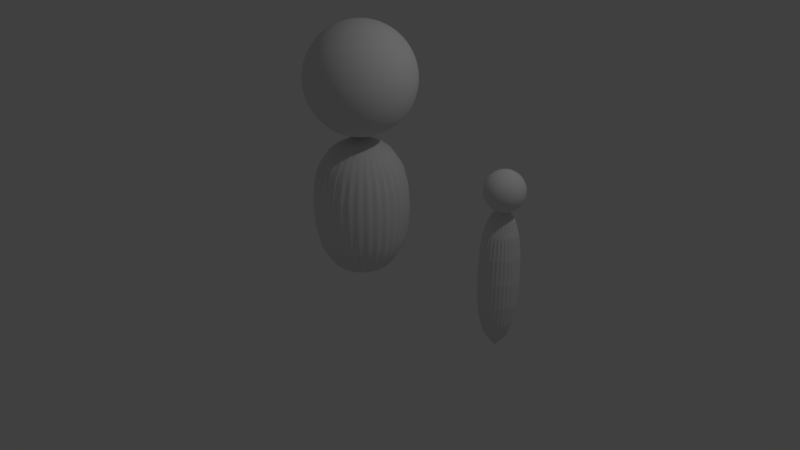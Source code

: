 # Source: body.blend  (saved by Blender 2.78.0; exported with 4.5.12 LTS)
import bpy
from mathutils import Matrix  # noqa: F401  (used for matrix-valued properties, if any)

bpy.ops.wm.read_factory_settings(use_empty=True)
scene = bpy.context.scene
scene.name = 'Scene'

# ---- collections
col_collection_1 = bpy.data.collections.new('Collection 1'); scene.collection.children.link(col_collection_1)

# ---- materials (node trees are filled in below, after node groups)
mat_material = bpy.data.materials.new('Material')
mat_material.alpha_threshold = 0.0
mat_material.use_transparent_shadow = False
mat_material.roughness = 0.5
mat_material.line_color = (0.0, 0.0, 0.0, 1.0)

# ---- material node trees

# ---- world
world_world = bpy.data.worlds.new('World'); scene.world = world_world
world_world.color = (0.05088, 0.05088, 0.05088)
world_world.use_sun_shadow = False
world_world.sun_shadow_jitter_overblur = 0.0
world_world.cycles.sampling_method = 'MANUAL'

# ---- cameras
cam_camera = bpy.data.cameras.new('Camera')
cam_camera.clip_end = 100.0
cam_camera.lens = 35.0
cam_camera.sensor_width = 32.0
cam_camera.sensor_height = 18.0
cam_camera.ortho_scale = 7.314
cam_camera.dof.focus_distance = 0.0
cam_camera.dof.aperture_fstop = 128.0

# ---- lights
light_lamp = bpy.data.lights.new('Lamp', 'POINT')
light_lamp.transmission_factor = 0.0
light_lamp.cutoff_distance = 30.0
light_lamp.energy = 100.0
light_lamp.shadow_buffer_clip_start = 1.001
light_lamp.shadow_soft_size = 0.1
light_lamp.shadow_maximum_resolution = 0.006
light_lamp.use_absolute_resolution = True

# ---- meshes
me_cylinder = bpy.data.meshes.new('Cylinder')
me_cylinder.from_pydata([(3.67e-08, 1.964, -5.239), (3.67e-08, 1.964, -0.07961), (0.1339, 1.951, -5.239), (0.1339, 1.951, -0.07961), (0.2626, 1.912, -5.239), (0.2626, 1.912, -0.07961), (0.3812, 1.848, -5.239), (0.3812, 1.848, -0.07961), (0.4852, 1.763, -5.239), (0.4852, 1.763, -0.07961), (0.5705, 1.659, -5.239), (0.5705, 1.659, -0.07961), (0.6339, 1.54, -5.239), (0.6339, 1.54, -0.07961), (0.673, 1.412, -5.239), (0.673, 1.412, -0.07961), (0.6862, 1.278, -5.239), (0.6862, 1.278, -0.07961), (0.673, 1.144, -5.239), (0.673, 1.144, -0.07961), (0.6339, 1.015, -5.239), (0.6339, 1.015, -0.07961), (0.5705, 0.8965, -5.239), (0.5705, 0.8965, -0.07961), (0.4852, 0.7925, -5.239), (0.4852, 0.7925, -0.07961), (0.3812, 0.7072, -5.239), (0.3812, 0.7072, -0.07961), (0.2626, 0.6438, -5.239), (0.2626, 0.6438, -0.07961), (0.1339, 0.6048, -5.239), (0.1339, 0.6048, -0.07961), (-1.869e-07, 0.5916, -5.239), (-1.869e-07, 0.5916, -0.07961), (-0.1339, 0.6048, -5.239), (-0.1339, 0.6048, -0.07961), (-0.2626, 0.6438, -5.239), (-0.2626, 0.6438, -0.07961), (-0.3812, 0.7072, -5.239), (-0.3812, 0.7072, -0.07961), (-0.4852, 0.7925, -5.239), (-0.4852, 0.7925, -0.07961), (-0.5705, 0.8965, -5.239), (-0.5705, 0.8965, -0.07961), (-0.6339, 1.015, -5.239), (-0.6339, 1.015, -0.07961), (-0.673, 1.144, -5.239), (-0.673, 1.144, -0.07961), (-0.6862, 1.278, -5.239), (-0.6862, 1.278, -0.07961), (-0.673, 1.412, -5.239), (-0.673, 1.412, -0.07961), (-0.6339, 1.54, -5.239), (-0.6339, 1.54, -0.07961), (-0.5705, 1.659, -5.239), (-0.5705, 1.659, -0.07961), (-0.4852, 1.763, -5.239), (-0.4852, 1.763, -0.07961), (-0.3812, 1.848, -5.239), (-0.3812, 1.848, -0.07961), (-0.2626, 1.912, -5.239), (-0.2626, 1.912, -0.07961), (-0.1339, 1.951, -5.239), (-0.1339, 1.951, -0.07961), (-0.02297, 1.397, -4.896), (0.0005602, 1.515, -4.933), (0.02224, 1.624, -4.992), (0.04125, 1.719, -5.072), (0.05685, 1.798, -5.17), (0.06844, 1.856, -5.281), (0.07558, 1.892, -5.401), (0.07799, 1.904, -5.527), (0.07558, 1.892, -5.652), (0.06844, 1.856, -5.773), (0.05685, 1.798, -5.884), (0.04125, 1.719, -5.981), (0.02224, 1.624, -6.061), (0.00056, 1.515, -6.121), (-0.02297, 1.397, -6.157), (0.0005602, 1.389, -4.896), (0.04671, 1.501, -4.933), (0.08925, 1.604, -4.992), (0.1265, 1.694, -5.072), (0.1571, 1.767, -5.17), (0.1799, 1.822, -5.281), (0.1939, 1.856, -5.401), (0.1986, 1.868, -5.527), (0.1939, 1.856, -5.652), (0.1799, 1.822, -5.773), (0.1571, 1.767, -5.884), (0.1265, 1.694, -5.981), (0.08925, 1.604, -6.061), (0.04671, 1.501, -6.121), (0.00056, 1.389, -6.157), (0.02224, 1.378, -4.896), (0.08925, 1.478, -4.933), (0.151, 1.571, -4.992), (0.2051, 1.652, -5.072), (0.2495, 1.718, -5.17), (0.2826, 1.767, -5.281), (0.3029, 1.798, -5.401), (0.3097, 1.808, -5.527), (0.3029, 1.798, -5.652), (0.2826, 1.767, -5.773), (0.2495, 1.718, -5.884), (0.2051, 1.652, -5.981), (0.151, 1.571, -6.061), (0.08925, 1.478, -6.121), (0.02224, 1.378, -6.157), (0.04125, 1.362, -4.896), (0.1265, 1.448, -4.933), (0.2051, 1.526, -4.992), (0.274, 1.595, -5.072), (0.3305, 1.652, -5.17), (0.3726, 1.694, -5.281), (0.3984, 1.719, -5.401), (0.4072, 1.728, -5.527), (0.3984, 1.719, -5.652), (0.3726, 1.694, -5.773), (0.3305, 1.652, -5.884), (0.274, 1.595, -5.981), (0.2051, 1.526, -6.061), (0.1265, 1.448, -6.121), (0.04125, 1.362, -6.157), (0.05685, 1.343, -4.896), (0.1571, 1.41, -4.933), (0.2495, 1.472, -4.992), (0.3305, 1.526, -5.072), (0.397, 1.571, -5.17), (0.4464, 1.604, -5.281), (0.4768, 1.624, -5.401), (0.4871, 1.631, -5.527), (0.4768, 1.624, -5.652), (0.4464, 1.604, -5.773), (0.397, 1.571, -5.884), (0.3305, 1.526, -5.981), (0.2495, 1.472, -6.061), (0.1571, 1.41, -6.121), (0.05685, 1.343, -6.157), (0.06844, 1.322, -4.896), (0.1799, 1.368, -4.933), (0.2826, 1.41, -4.992), (0.3726, 1.448, -5.072), (0.4464, 1.478, -5.17), (0.5013, 1.501, -5.281), (0.5351, 1.515, -5.401), (0.5465, 1.52, -5.527), (0.5351, 1.515, -5.652), (0.5013, 1.501, -5.773), (0.4464, 1.478, -5.884), (0.3726, 1.448, -5.981), (0.2826, 1.41, -6.061), (0.1799, 1.368, -6.121), (0.06844, 1.322, -6.157), (0.07558, 1.298, -4.896), (0.1939, 1.322, -4.933), (0.3029, 1.343, -4.992), (0.3984, 1.362, -5.072), (0.4768, 1.378, -5.17), (0.5351, 1.389, -5.281), (0.571, 1.397, -5.401), (0.5831, 1.399, -5.527), (0.571, 1.397, -5.652), (0.5351, 1.389, -5.773), (0.4768, 1.378, -5.884), (0.3984, 1.362, -5.981), (0.3029, 1.343, -6.061), (0.1939, 1.322, -6.121), (0.07558, 1.298, -6.157), (0.07799, 1.274, -4.896), (0.1986, 1.274, -4.933), (0.3097, 1.274, -4.992), (0.4072, 1.274, -5.072), (0.4871, 1.274, -5.17), (0.5465, 1.274, -5.281), (0.5831, 1.274, -5.401), (0.5955, 1.274, -5.527), (0.5831, 1.274, -5.652), (0.5465, 1.274, -5.773), (0.4871, 1.274, -5.884), (0.4072, 1.274, -5.981), (0.3097, 1.274, -6.061), (0.1986, 1.274, -6.121), (0.07799, 1.274, -6.157), (0.07558, 1.249, -4.896), (0.1939, 1.226, -4.933), (0.3029, 1.204, -4.992), (0.3984, 1.185, -5.072), (0.4768, 1.169, -5.17), (0.5351, 1.158, -5.281), (0.571, 1.151, -5.401), (0.5831, 1.148, -5.527), (0.571, 1.151, -5.652), (0.5351, 1.158, -5.773), (0.4768, 1.169, -5.884), (0.3984, 1.185, -5.981), (0.3029, 1.204, -6.061), (0.1939, 1.226, -6.121), (0.07558, 1.249, -6.157), (0.06844, 1.226, -4.896), (0.1799, 1.179, -4.933), (0.2826, 1.137, -4.992), (0.3726, 1.1, -5.072), (0.4464, 1.069, -5.17), (0.5013, 1.046, -5.281), (0.5351, 1.032, -5.401), (0.5465, 1.028, -5.527), (0.5351, 1.032, -5.652), (0.5013, 1.046, -5.773), (0.4464, 1.069, -5.884), (0.3726, 1.1, -5.981), (0.2826, 1.137, -6.061), (0.1799, 1.179, -6.121), (0.06844, 1.226, -6.157), (0.05685, 1.204, -4.896), (0.1571, 1.137, -4.933), (0.2495, 1.075, -4.992), (0.3305, 1.021, -5.072), (0.397, 0.9766, -5.17), (0.4464, 0.9436, -5.281), (0.4768, 0.9232, -5.401), (0.4871, 0.9164, -5.527), (0.4768, 0.9232, -5.652), (0.4464, 0.9436, -5.773), (0.397, 0.9766, -5.884), (0.3305, 1.021, -5.981), (0.2495, 1.075, -6.061), (0.1571, 1.137, -6.121), (0.05685, 1.204, -6.157), (0.04125, 1.185, -4.896), (0.1265, 1.1, -4.933), (0.2051, 1.021, -4.992), (0.274, 0.9521, -5.072), (0.3305, 0.8956, -5.17), (0.3726, 0.8535, -5.281), (0.3984, 0.8277, -5.401), (0.4072, 0.8189, -5.527), (0.3984, 0.8277, -5.652), (0.3726, 0.8535, -5.773), (0.3305, 0.8956, -5.884), (0.274, 0.9521, -5.981), (0.2051, 1.021, -6.061), (0.1265, 1.1, -6.121), (0.04125, 1.185, -6.157), (0.02224, 1.169, -4.896), (0.08925, 1.069, -4.933), (0.151, 0.9766, -4.992), (0.2051, 0.8956, -5.072), (0.2495, 0.8291, -5.17), (0.2826, 0.7797, -5.281), (0.3029, 0.7493, -5.401), (0.3097, 0.739, -5.527), (0.3029, 0.7493, -5.652), (0.2826, 0.7797, -5.773), (0.2495, 0.8291, -5.884), (0.2051, 0.8956, -5.981), (0.151, 0.9766, -6.061), (0.08925, 1.069, -6.121), (0.02224, 1.169, -6.157), (0.0005602, 1.158, -4.896), (0.04671, 1.046, -4.933), (0.08925, 0.9436, -4.992), (0.1265, 0.8535, -5.072), (0.1571, 0.7797, -5.17), (0.1799, 0.7248, -5.281), (0.1939, 0.691, -5.401), (0.1986, 0.6796, -5.527), (0.1939, 0.691, -5.652), (0.1799, 0.7248, -5.773), (0.1571, 0.7797, -5.884), (0.1265, 0.8535, -5.981), (0.08925, 0.9436, -6.061), (0.04671, 1.046, -6.121), (0.00056, 1.158, -6.157), (-0.02297, 1.151, -4.896), (0.00056, 1.032, -4.933), (0.02224, 0.9232, -4.992), (0.04125, 0.8277, -5.072), (0.05685, 0.7493, -5.17), (0.06844, 0.691, -5.281), (0.07558, 0.6551, -5.401), (0.07799, 0.643, -5.527), (0.07558, 0.6551, -5.652), (0.06844, 0.691, -5.773), (0.05685, 0.7493, -5.884), (0.04125, 0.8277, -5.981), (0.02224, 0.9232, -6.061), (0.00056, 1.032, -6.121), (-0.02297, 1.151, -6.157), (-0.04744, 1.148, -4.896), (-0.04744, 1.028, -4.933), (-0.04744, 0.9164, -4.992), (-0.04744, 0.8189, -5.072), (-0.04744, 0.739, -5.17), (-0.04744, 0.6796, -5.281), (-0.04744, 0.643, -5.401), (-0.04744, 0.6306, -5.527), (-0.04744, 0.643, -5.652), (-0.04744, 0.6796, -5.773), (-0.04744, 0.739, -5.884), (-0.04744, 0.8189, -5.981), (-0.04744, 0.9164, -6.061), (-0.04744, 1.028, -6.121), (-0.04744, 1.148, -6.157), (-0.07191, 1.151, -4.896), (-0.09544, 1.032, -4.933), (-0.1171, 0.9232, -4.992), (-0.1361, 0.8277, -5.072), (-0.1517, 0.7493, -5.17), (-0.1633, 0.691, -5.281), (-0.1705, 0.6551, -5.401), (-0.1729, 0.643, -5.527), (-0.1705, 0.6551, -5.652), (-0.1633, 0.691, -5.773), (-0.1517, 0.7493, -5.884), (-0.1361, 0.8277, -5.981), (-0.1171, 0.9232, -6.061), (-0.09544, 1.032, -6.121), (-0.07191, 1.151, -6.157), (-0.09544, 1.158, -4.896), (-0.1416, 1.046, -4.933), (-0.1841, 0.9436, -4.992), (-0.2214, 0.8535, -5.072), (-0.252, 0.7797, -5.17), (-0.2747, 0.7248, -5.281), (-0.2887, 0.691, -5.401), (-0.2935, 0.6796, -5.527), (-0.2887, 0.691, -5.652), (-0.2747, 0.7248, -5.773), (-0.252, 0.7797, -5.884), (-0.2214, 0.8535, -5.981), (-0.1841, 0.9436, -6.061), (-0.1416, 1.046, -6.121), (-0.09544, 1.158, -6.157), (-0.1171, 1.169, -4.896), (-0.1841, 1.069, -4.933), (-0.2459, 0.9766, -4.992), (-0.3, 0.8956, -5.072), (-0.3444, 0.8291, -5.17), (-0.3774, 0.7797, -5.281), (-0.3978, 0.7493, -5.401), (-0.4046, 0.739, -5.527), (-0.3978, 0.7493, -5.652), (-0.3774, 0.7797, -5.773), (-0.3444, 0.8291, -5.884), (-0.3, 0.8956, -5.981), (-0.2459, 0.9766, -6.061), (-0.1841, 1.069, -6.121), (-0.1171, 1.169, -6.157), (-0.1361, 1.185, -4.896), (-0.2214, 1.1, -4.933), (-0.3, 1.021, -4.992), (-0.3689, 0.9521, -5.072), (-0.4254, 0.8956, -5.17), (-0.4674, 0.8535, -5.281), (-0.4933, 0.8277, -5.401), (-0.502, 0.8189, -5.527), (-0.4933, 0.8277, -5.652), (-0.4674, 0.8535, -5.773), (-0.4254, 0.8956, -5.884), (-0.3689, 0.9521, -5.981), (-0.3, 1.021, -6.061), (-0.2214, 1.1, -6.121), (-0.1361, 1.185, -6.157), (-0.04744, 1.274, -4.884), (-0.1517, 1.204, -4.896), (-0.252, 1.137, -4.933), (-0.3444, 1.075, -4.992), (-0.4254, 1.021, -5.072), (-0.4919, 0.9766, -5.17), (-0.5413, 0.9436, -5.281), (-0.5717, 0.9232, -5.401), (-0.582, 0.9164, -5.527), (-0.5717, 0.9232, -5.652), (-0.5413, 0.9436, -5.773), (-0.4919, 0.9766, -5.884), (-0.4254, 1.021, -5.981), (-0.3444, 1.075, -6.061), (-0.252, 1.137, -6.121), (-0.1517, 1.204, -6.157), (-0.1633, 1.226, -4.896), (-0.2747, 1.179, -4.933), (-0.3774, 1.137, -4.992), (-0.4674, 1.1, -5.072), (-0.5413, 1.069, -5.17), (-0.5962, 1.046, -5.281), (-0.63, 1.032, -5.401), (-0.6414, 1.028, -5.527), (-0.63, 1.032, -5.652), (-0.5962, 1.046, -5.773), (-0.5413, 1.069, -5.884), (-0.4674, 1.1, -5.981), (-0.3774, 1.137, -6.061), (-0.2747, 1.179, -6.121), (-0.1633, 1.226, -6.157), (-0.1705, 1.249, -4.896), (-0.2887, 1.226, -4.933), (-0.3978, 1.204, -4.992), (-0.4933, 1.185, -5.072), (-0.5717, 1.169, -5.17), (-0.63, 1.158, -5.281), (-0.6659, 1.151, -5.401), (-0.678, 1.148, -5.527), (-0.6659, 1.151, -5.652), (-0.63, 1.158, -5.773), (-0.5717, 1.169, -5.884), (-0.4933, 1.185, -5.981), (-0.3978, 1.204, -6.061), (-0.2887, 1.226, -6.121), (-0.1705, 1.249, -6.157), (-0.1729, 1.274, -4.896), (-0.2935, 1.274, -4.933), (-0.4046, 1.274, -4.992), (-0.502, 1.274, -5.072), (-0.582, 1.274, -5.17), (-0.6414, 1.274, -5.281), (-0.678, 1.274, -5.401), (-0.6903, 1.274, -5.527), (-0.678, 1.274, -5.652), (-0.6414, 1.274, -5.773), (-0.582, 1.274, -5.884), (-0.502, 1.274, -5.981), (-0.4046, 1.274, -6.061), (-0.2935, 1.274, -6.121), (-0.1729, 1.274, -6.157), (-0.1705, 1.298, -4.896), (-0.2887, 1.322, -4.933), (-0.3978, 1.343, -4.992), (-0.4933, 1.362, -5.072), (-0.5717, 1.378, -5.17), (-0.63, 1.389, -5.281), (-0.6659, 1.397, -5.401), (-0.678, 1.399, -5.527), (-0.6659, 1.397, -5.652), (-0.63, 1.389, -5.773), (-0.5717, 1.378, -5.884), (-0.4933, 1.362, -5.981), (-0.3978, 1.343, -6.061), (-0.2887, 1.322, -6.121), (-0.1705, 1.298, -6.157), (-0.1633, 1.322, -4.896), (-0.2747, 1.368, -4.933), (-0.3774, 1.41, -4.992), (-0.4674, 1.448, -5.072), (-0.5413, 1.478, -5.17), (-0.5962, 1.501, -5.281), (-0.63, 1.515, -5.401), (-0.6414, 1.52, -5.527), (-0.63, 1.515, -5.652), (-0.5962, 1.501, -5.773), (-0.5413, 1.478, -5.884), (-0.4674, 1.448, -5.981), (-0.3774, 1.41, -6.061), (-0.2747, 1.368, -6.121), (-0.1633, 1.322, -6.157), (-0.1517, 1.343, -4.896), (-0.252, 1.41, -4.933), (-0.3444, 1.472, -4.992), (-0.4254, 1.526, -5.072), (-0.4919, 1.571, -5.17), (-0.5413, 1.604, -5.281), (-0.5717, 1.624, -5.401), (-0.582, 1.631, -5.527), (-0.5717, 1.624, -5.652), (-0.5413, 1.604, -5.773), (-0.4919, 1.571, -5.884), (-0.4254, 1.526, -5.981), (-0.3444, 1.472, -6.061), (-0.252, 1.41, -6.121), (-0.1517, 1.343, -6.157), (-0.1361, 1.362, -4.896), (-0.2214, 1.448, -4.933), (-0.3, 1.526, -4.992), (-0.3689, 1.595, -5.072), (-0.4254, 1.652, -5.17), (-0.4674, 1.694, -5.281), (-0.4933, 1.719, -5.401), (-0.502, 1.728, -5.527), (-0.4933, 1.719, -5.652), (-0.4674, 1.694, -5.773), (-0.4254, 1.652, -5.884), (-0.3689, 1.595, -5.981), (-0.3, 1.526, -6.061), (-0.2214, 1.448, -6.121), (-0.1361, 1.362, -6.157), (-0.1171, 1.378, -4.896), (-0.1841, 1.478, -4.933), (-0.2459, 1.571, -4.992), (-0.3, 1.652, -5.072), (-0.3444, 1.718, -5.17), (-0.3774, 1.767, -5.281), (-0.3978, 1.798, -5.401), (-0.4046, 1.808, -5.527), (-0.3978, 1.798, -5.652), (-0.3774, 1.767, -5.773), (-0.3444, 1.718, -5.884), (-0.3, 1.652, -5.981), (-0.2459, 1.571, -6.061), (-0.1841, 1.478, -6.121), (-0.1171, 1.378, -6.157), (-0.09544, 1.389, -4.896), (-0.1416, 1.501, -4.933), (-0.1841, 1.604, -4.992), (-0.2214, 1.694, -5.072), (-0.252, 1.767, -5.17), (-0.2747, 1.822, -5.281), (-0.2887, 1.856, -5.401), (-0.2935, 1.868, -5.527), (-0.2887, 1.856, -5.652), (-0.2747, 1.822, -5.773), (-0.252, 1.767, -5.884), (-0.2214, 1.694, -5.981), (-0.1841, 1.604, -6.061), (-0.1416, 1.501, -6.121), (-0.09544, 1.389, -6.157), (-0.07191, 1.397, -4.896), (-0.09544, 1.515, -4.933), (-0.1171, 1.624, -4.992), (-0.1361, 1.719, -5.072), (-0.1517, 1.798, -5.17), (-0.1633, 1.856, -5.281), (-0.1705, 1.892, -5.401), (-0.1729, 1.904, -5.527), (-0.1705, 1.892, -5.652), (-0.1633, 1.856, -5.773), (-0.1517, 1.798, -5.884), (-0.1361, 1.719, -5.981), (-0.1171, 1.624, -6.061), (-0.09544, 1.515, -6.121), (-0.07191, 1.397, -6.157), (-0.04744, 1.399, -4.896), (-0.04744, 1.52, -4.933), (-0.04744, 1.631, -4.992), (-0.04744, 1.728, -5.072), (-0.04744, 1.808, -5.17), (-0.04744, 1.868, -5.281), (-0.04744, 1.904, -5.401), (-0.04744, 1.916, -5.527), (-0.04744, 1.904, -5.652), (-0.04744, 1.868, -5.773), (-0.04744, 1.808, -5.884), (-0.04744, 1.728, -5.981), (-0.04744, 1.631, -6.061), (-0.04744, 1.52, -6.121), (-0.04744, 1.399, -6.157), (-0.04744, 1.274, -6.17)], [], [(0, 1, 3, 2), (2, 3, 5, 4), (4, 5, 7, 6), (6, 7, 9, 8), (8, 9, 11, 10), (10, 11, 13, 12), (12, 13, 15, 14), (14, 15, 17, 16), (16, 17, 19, 18), (18, 19, 21, 20), (20, 21, 23, 22), (22, 23, 25, 24), (24, 25, 27, 26), (26, 27, 29, 28), (28, 29, 31, 30), (30, 31, 33, 32), (32, 33, 35, 34), (34, 35, 37, 36), (36, 37, 39, 38), (38, 39, 41, 40), (40, 41, 43, 42), (42, 43, 45, 44), (44, 45, 47, 46), (46, 47, 49, 48), (48, 49, 51, 50), (50, 51, 53, 52), (52, 53, 55, 54), (54, 55, 57, 56), (56, 57, 59, 58), (58, 59, 61, 60), (3, 1, 63, 61, 59, 57, 55, 53, 51, 49, 47, 45, 43, 41, 39, 37, 35, 33, 31, 29, 27, 25, 23, 21, 19, 17, 15, 13, 11, 9, 7, 5), (60, 61, 63, 62), (62, 63, 1, 0), (0, 2, 4, 6, 8, 10, 12, 14, 16, 18, 20, 22, 24, 26, 28, 30, 32, 34, 36, 38, 40, 42, 44, 46, 48, 50, 52, 54, 56, 58, 60, 62), (543, 542, 76, 77), (536, 535, 69, 70), (544, 543, 77, 78), (537, 536, 70, 71), (530, 364, 64), (545, 544, 78), (538, 537, 71, 72), (531, 530, 64, 65), (539, 538, 72, 73), (532, 531, 65, 66), (540, 539, 73, 74), (533, 532, 66, 67), (541, 540, 74, 75), (534, 533, 67, 68), (542, 541, 75, 76), (535, 534, 68, 69), (68, 67, 82, 83), (76, 75, 90, 91), (69, 68, 83, 84), (77, 76, 91, 92), (70, 69, 84, 85), (78, 77, 92, 93), (71, 70, 85, 86), (64, 364, 79), (545, 78, 93), (72, 71, 86, 87), (65, 64, 79, 80), (73, 72, 87, 88), (66, 65, 80, 81), (74, 73, 88, 89), (67, 66, 81, 82), (75, 74, 89, 90), (87, 86, 101, 102), (80, 79, 94, 95), (88, 87, 102, 103), (81, 80, 95, 96), (89, 88, 103, 104), (82, 81, 96, 97), (90, 89, 104, 105), (83, 82, 97, 98), (91, 90, 105, 106), (84, 83, 98, 99), (92, 91, 106, 107), (85, 84, 99, 100), (93, 92, 107, 108), (86, 85, 100, 101), (79, 364, 94), (545, 93, 108), (106, 105, 120, 121), (99, 98, 113, 114), (107, 106, 121, 122), (100, 99, 114, 115), (108, 107, 122, 123), (101, 100, 115, 116), (94, 364, 109), (545, 108, 123), (102, 101, 116, 117), (95, 94, 109, 110), (103, 102, 117, 118), (96, 95, 110, 111), (104, 103, 118, 119), (97, 96, 111, 112), (105, 104, 119, 120), (98, 97, 112, 113), (118, 117, 132, 133), (111, 110, 125, 126), (119, 118, 133, 134), (112, 111, 126, 127), (120, 119, 134, 135), (113, 112, 127, 128), (121, 120, 135, 136), (114, 113, 128, 129), (122, 121, 136, 137), (115, 114, 129, 130), (123, 122, 137, 138), (116, 115, 130, 131), (109, 364, 124), (545, 123, 138), (117, 116, 131, 132), (110, 109, 124, 125), (137, 136, 151, 152), (130, 129, 144, 145), (138, 137, 152, 153), (131, 130, 145, 146), (124, 364, 139), (545, 138, 153), (132, 131, 146, 147), (125, 124, 139, 140), (133, 132, 147, 148), (126, 125, 140, 141), (134, 133, 148, 149), (127, 126, 141, 142), (135, 134, 149, 150), (128, 127, 142, 143), (136, 135, 150, 151), (129, 128, 143, 144), (141, 140, 155, 156), (149, 148, 163, 164), (142, 141, 156, 157), (150, 149, 164, 165), (143, 142, 157, 158), (151, 150, 165, 166), (144, 143, 158, 159), (152, 151, 166, 167), (145, 144, 159, 160), (153, 152, 167, 168), (146, 145, 160, 161), (139, 364, 154), (545, 153, 168), (147, 146, 161, 162), (140, 139, 154, 155), (148, 147, 162, 163), (160, 159, 174, 175), (168, 167, 182, 183), (161, 160, 175, 176), (154, 364, 169), (545, 168, 183), (162, 161, 176, 177), (155, 154, 169, 170), (163, 162, 177, 178), (156, 155, 170, 171), (164, 163, 178, 179), (157, 156, 171, 172), (165, 164, 179, 180), (158, 157, 172, 173), (166, 165, 180, 181), (159, 158, 173, 174), (167, 166, 181, 182), (179, 178, 193, 194), (172, 171, 186, 187), (180, 179, 194, 195), (173, 172, 187, 188), (181, 180, 195, 196), (174, 173, 188, 189), (182, 181, 196, 197), (175, 174, 189, 190), (183, 182, 197, 198), (176, 175, 190, 191), (169, 364, 184), (545, 183, 198), (177, 176, 191, 192), (170, 169, 184, 185), (178, 177, 192, 193), (171, 170, 185, 186), (198, 197, 212, 213), (191, 190, 205, 206), (184, 364, 199), (545, 198, 213), (192, 191, 206, 207), (185, 184, 199, 200), (193, 192, 207, 208), (186, 185, 200, 201), (194, 193, 208, 209), (187, 186, 201, 202), (195, 194, 209, 210), (188, 187, 202, 203), (196, 195, 210, 211), (189, 188, 203, 204), (197, 196, 211, 212), (190, 189, 204, 205), (202, 201, 216, 217), (210, 209, 224, 225), (203, 202, 217, 218), (211, 210, 225, 226), (204, 203, 218, 219), (212, 211, 226, 227), (205, 204, 219, 220), (213, 212, 227, 228), (206, 205, 220, 221), (199, 364, 214), (545, 213, 228), (207, 206, 221, 222), (200, 199, 214, 215), (208, 207, 222, 223), (201, 200, 215, 216), (209, 208, 223, 224), (221, 220, 235, 236), (214, 364, 229), (545, 228, 243), (222, 221, 236, 237), (215, 214, 229, 230), (223, 222, 237, 238), (216, 215, 230, 231), (224, 223, 238, 239), (217, 216, 231, 232), (225, 224, 239, 240), (218, 217, 232, 233), (226, 225, 240, 241), (219, 218, 233, 234), (227, 226, 241, 242), (220, 219, 234, 235), (228, 227, 242, 243), (240, 239, 254, 255), (233, 232, 247, 248), (241, 240, 255, 256), (234, 233, 248, 249), (242, 241, 256, 257), (235, 234, 249, 250), (243, 242, 257, 258), (236, 235, 250, 251), (229, 364, 244), (545, 243, 258), (237, 236, 251, 252), (230, 229, 244, 245), (238, 237, 252, 253), (231, 230, 245, 246), (239, 238, 253, 254), (232, 231, 246, 247), (545, 258, 273), (252, 251, 266, 267), (245, 244, 259, 260), (253, 252, 267, 268), (246, 245, 260, 261), (254, 253, 268, 269), (247, 246, 261, 262), (255, 254, 269, 270), (248, 247, 262, 263), (256, 255, 270, 271), (249, 248, 263, 264), (257, 256, 271, 272), (250, 249, 264, 265), (258, 257, 272, 273), (251, 250, 265, 266), (244, 364, 259), (271, 270, 285, 286), (264, 263, 278, 279), (272, 271, 286, 287), (265, 264, 279, 280), (273, 272, 287, 288), (266, 265, 280, 281), (259, 364, 274), (545, 273, 288), (267, 266, 281, 282), (260, 259, 274, 275), (268, 267, 282, 283), (261, 260, 275, 276), (269, 268, 283, 284), (262, 261, 276, 277), (270, 269, 284, 285), (263, 262, 277, 278), (275, 274, 289, 290), (283, 282, 297, 298), (276, 275, 290, 291), (284, 283, 298, 299), (277, 276, 291, 292), (285, 284, 299, 300), (278, 277, 292, 293), (286, 285, 300, 301), (279, 278, 293, 294), (287, 286, 301, 302), (280, 279, 294, 295), (288, 287, 302, 303), (281, 280, 295, 296), (274, 364, 289), (545, 288, 303), (282, 281, 296, 297), (294, 293, 308, 309), (302, 301, 316, 317), (295, 294, 309, 310), (303, 302, 317, 318), (296, 295, 310, 311), (289, 364, 304), (545, 303, 318), (297, 296, 311, 312), (290, 289, 304, 305), (298, 297, 312, 313), (291, 290, 305, 306), (299, 298, 313, 314), (292, 291, 306, 307), (300, 299, 314, 315), (293, 292, 307, 308), (301, 300, 315, 316), (313, 312, 327, 328), (306, 305, 320, 321), (314, 313, 328, 329), (307, 306, 321, 322), (315, 314, 329, 330), (308, 307, 322, 323), (316, 315, 330, 331), (309, 308, 323, 324), (317, 316, 331, 332), (310, 309, 324, 325), (318, 317, 332, 333), (311, 310, 325, 326), (304, 364, 319), (545, 318, 333), (312, 311, 326, 327), (305, 304, 319, 320), (332, 331, 346, 347), (325, 324, 339, 340), (333, 332, 347, 348), (326, 325, 340, 341), (319, 364, 334), (545, 333, 348), (327, 326, 341, 342), (320, 319, 334, 335), (328, 327, 342, 343), (321, 320, 335, 336), (329, 328, 343, 344), (322, 321, 336, 337), (330, 329, 344, 345), (323, 322, 337, 338), (331, 330, 345, 346), (324, 323, 338, 339), (336, 335, 350, 351), (344, 343, 358, 359), (337, 336, 351, 352), (345, 344, 359, 360), (338, 337, 352, 353), (346, 345, 360, 361), (339, 338, 353, 354), (347, 346, 361, 362), (340, 339, 354, 355), (348, 347, 362, 363), (341, 340, 355, 356), (334, 364, 349), (545, 348, 363), (342, 341, 356, 357), (335, 334, 349, 350), (343, 342, 357, 358), (355, 354, 370, 371), (363, 362, 378, 379), (356, 355, 371, 372), (349, 364, 365), (545, 363, 379), (357, 356, 372, 373), (350, 349, 365, 366), (358, 357, 373, 374), (351, 350, 366, 367), (359, 358, 374, 375), (352, 351, 367, 368), (360, 359, 375, 376), (353, 352, 368, 369), (361, 360, 376, 377), (354, 353, 369, 370), (362, 361, 377, 378), (375, 374, 389, 390), (368, 367, 382, 383), (376, 375, 390, 391), (369, 368, 383, 384), (377, 376, 391, 392), (370, 369, 384, 385), (378, 377, 392, 393), (371, 370, 385, 386), (379, 378, 393, 394), (372, 371, 386, 387), (365, 364, 380), (545, 379, 394), (373, 372, 387, 388), (366, 365, 380, 381), (374, 373, 388, 389), (367, 366, 381, 382), (394, 393, 408, 409), (387, 386, 401, 402), (380, 364, 395), (545, 394, 409), (388, 387, 402, 403), (381, 380, 395, 396), (389, 388, 403, 404), (382, 381, 396, 397), (390, 389, 404, 405), (383, 382, 397, 398), (391, 390, 405, 406), (384, 383, 398, 399), (392, 391, 406, 407), (385, 384, 399, 400), (393, 392, 407, 408), (386, 385, 400, 401), (406, 405, 420, 421), (399, 398, 413, 414), (407, 406, 421, 422), (400, 399, 414, 415), (408, 407, 422, 423), (401, 400, 415, 416), (409, 408, 423, 424), (402, 401, 416, 417), (395, 364, 410), (545, 409, 424), (403, 402, 417, 418), (396, 395, 410, 411), (404, 403, 418, 419), (397, 396, 411, 412), (405, 404, 419, 420), (398, 397, 412, 413), (410, 364, 425), (545, 424, 439), (418, 417, 432, 433), (411, 410, 425, 426), (419, 418, 433, 434), (412, 411, 426, 427), (420, 419, 434, 435), (413, 412, 427, 428), (421, 420, 435, 436), (414, 413, 428, 429), (422, 421, 436, 437), (415, 414, 429, 430), (423, 422, 437, 438), (416, 415, 430, 431), (424, 423, 438, 439), (417, 416, 431, 432), (429, 428, 443, 444), (437, 436, 451, 452), (430, 429, 444, 445), (438, 437, 452, 453), (431, 430, 445, 446), (439, 438, 453, 454), (432, 431, 446, 447), (425, 364, 440), (545, 439, 454), (433, 432, 447, 448), (426, 425, 440, 441), (434, 433, 448, 449), (427, 426, 441, 442), (435, 434, 449, 450), (428, 427, 442, 443), (436, 435, 450, 451), (448, 447, 462, 463), (441, 440, 455, 456), (449, 448, 463, 464), (442, 441, 456, 457), (450, 449, 464, 465), (443, 442, 457, 458), (451, 450, 465, 466), (444, 443, 458, 459), (452, 451, 466, 467), (445, 444, 459, 460), (453, 452, 467, 468), (446, 445, 460, 461), (454, 453, 468, 469), (447, 446, 461, 462), (440, 364, 455), (545, 454, 469), (467, 466, 481, 482), (460, 459, 474, 475), (468, 467, 482, 483), (461, 460, 475, 476), (469, 468, 483, 484), (462, 461, 476, 477), (455, 364, 470), (545, 469, 484), (463, 462, 477, 478), (456, 455, 470, 471), (464, 463, 478, 479), (457, 456, 471, 472), (465, 464, 479, 480), (458, 457, 472, 473), (466, 465, 480, 481), (459, 458, 473, 474), (471, 470, 485, 486), (479, 478, 493, 494), (472, 471, 486, 487), (480, 479, 494, 495), (473, 472, 487, 488), (481, 480, 495, 496), (474, 473, 488, 489), (482, 481, 496, 497), (475, 474, 489, 490), (483, 482, 497, 498), (476, 475, 490, 491), (484, 483, 498, 499), (477, 476, 491, 492), (470, 364, 485), (545, 484, 499), (478, 477, 492, 493), (490, 489, 504, 505), (498, 497, 512, 513), (491, 490, 505, 506), (499, 498, 513, 514), (492, 491, 506, 507), (485, 364, 500), (545, 499, 514), (493, 492, 507, 508), (486, 485, 500, 501), (494, 493, 508, 509), (487, 486, 501, 502), (495, 494, 509, 510), (488, 487, 502, 503), (496, 495, 510, 511), (489, 488, 503, 504), (497, 496, 511, 512), (509, 508, 523, 524), (502, 501, 516, 517), (510, 509, 524, 525), (503, 502, 517, 518), (511, 510, 525, 526), (504, 503, 518, 519), (512, 511, 526, 527), (505, 504, 519, 520), (513, 512, 527, 528), (506, 505, 520, 521), (514, 513, 528, 529), (507, 506, 521, 522), (500, 364, 515), (545, 514, 529), (508, 507, 522, 523), (501, 500, 515, 516), (528, 527, 542, 543), (521, 520, 535, 536), (529, 528, 543, 544), (522, 521, 536, 537), (515, 364, 530), (545, 529, 544), (523, 522, 537, 538), (516, 515, 530, 531), (524, 523, 538, 539), (517, 516, 531, 532), (525, 524, 539, 540), (518, 517, 532, 533), (526, 525, 540, 541), (519, 518, 533, 534), (527, 526, 541, 542), (520, 519, 534, 535)])
me_cylinder.use_remesh_preserve_volume = False
me_cylinder.use_remesh_preserve_attributes = False
me_cylinder.use_mirror_vertex_groups = False
me_cylinder.update()
me_cube = bpy.data.meshes.new('Cube')
me_cube.from_pydata([(-0.4144, 2.226, -1.0), (-0.4144, 1.345, -1.0), (-2.414, 1.345, -1.0), (-2.414, 2.226, -1.0), (-0.4144, 2.226, 2.009), (-0.4144, 1.345, 2.009), (-2.414, 1.345, 2.009), (-2.414, 2.226, 2.009), (0.2394, -0.9196, 1.817), (0.2394, -0.9196, -0.07867), (0.1205, -0.9078, 1.817), (0.1205, -0.9078, -0.07867), (0.006229, -0.8732, 1.817), (0.006229, -0.8732, -0.07867), (-0.09911, -0.8169, 1.913), (-0.09911, -0.8169, 0.01813), (-0.1914, -0.7411, 1.817), (-0.1914, -0.7411, -0.07867), (-0.2672, -0.6488, 1.817), (-0.2672, -0.6488, -0.07867), (-0.3235, -0.5434, 1.817), (-0.3235, -0.5434, -0.07867), (-0.3582, -0.4291, 1.817), (-0.3582, -0.4291, -0.07867), (-0.3699, -0.3103, 1.817), (-0.3699, -0.3103, -0.07867), (-0.3582, -0.1914, 1.817), (-0.3582, -0.1914, -0.07867), (-0.3235, -0.07712, 1.817), (-0.3235, -0.07712, -0.07867), (-0.2672, 0.02822, 1.817), (-0.2672, 0.02822, -0.07867), (-0.1914, 0.1205, 1.817), (-0.1914, 0.1205, -0.07867), (-0.09911, 0.1963, 1.817), (-0.09911, 0.1963, -0.07867), (0.006229, 0.2526, 1.817), (0.006229, 0.2526, -0.07867), (0.1205, 0.2873, 1.817), (0.1205, 0.2873, -0.07867), (0.2394, 0.299, 1.817), (0.2394, 0.299, -0.07867), (0.3583, 0.2873, 1.817), (0.3583, 0.2873, -0.07867), (0.4726, 0.2526, 1.817), (0.4726, 0.2526, -0.07867), (0.5779, 0.1963, 1.817), (0.5779, 0.1963, -0.07867), (0.6702, 0.1205, 1.817), (0.6702, 0.1205, -0.07867), (0.746, 0.02822, 1.817), (0.746, 0.02822, -0.07867), (0.8023, -0.07712, 1.817), (0.8023, -0.07712, -0.07867), (0.837, -0.1914, 1.817), (0.837, -0.1914, -0.07867), (0.8487, -0.3103, 1.817), (0.8487, -0.3103, -0.07867), (0.837, -0.4291, 1.817), (0.837, -0.4291, -0.07867), (0.8023, -0.5434, 1.817), (0.8023, -0.5434, -0.07867), (0.746, -0.6488, 1.817), (0.746, -0.6488, -0.07867), (0.6702, -0.7411, 1.817), (0.6702, -0.7411, -0.07867), (0.5779, -0.8169, 1.817), (0.5779, -0.8169, -0.07867), (0.4725, -0.8732, 1.817), (0.4725, -0.8732, -0.07867), (0.3583, -0.9078, 1.817), (0.3583, -0.9078, -0.07867), (0.2728, -0.1725, 3.097), (0.2972, -0.05001, 3.06), (0.3197, 0.06284, 2.998), (0.3393, 0.1618, 2.915), (0.3555, 0.2429, 2.814), (0.3675, 0.3033, 2.699), (0.3749, 0.3404, 2.575), (0.3774, 0.353, 2.445), (0.3749, 0.3404, 2.315), (0.3675, 0.3033, 2.19), (0.3555, 0.2429, 2.075), (0.3393, 0.1618, 1.974), (0.3197, 0.06284, 1.891), (0.2972, -0.05001, 1.83), (0.2728, -0.1725, 1.792), (0.2972, -0.1799, 3.097), (0.345, -0.06451, 3.06), (0.389, 0.0418, 2.998), (0.4276, 0.135, 2.915), (0.4593, 0.2115, 2.814), (0.4828, 0.2683, 2.699), (0.4973, 0.3033, 2.575), (0.5022, 0.3151, 2.445), (0.4973, 0.3033, 2.315), (0.4828, 0.2683, 2.19), (0.4593, 0.2115, 2.075), (0.4276, 0.135, 1.974), (0.389, 0.0418, 1.891), (0.345, -0.06451, 1.83), (0.2972, -0.1799, 1.792), (0.3197, -0.1919, 3.097), (0.389, -0.08805, 3.06), (0.4529, 0.00763, 2.998), (0.509, 0.09149, 2.915), (0.555, 0.1603, 2.814), (0.5891, 0.2115, 2.699), (0.6102, 0.2429, 2.575), (0.6173, 0.2536, 2.445), (0.6102, 0.2429, 2.315), (0.5891, 0.2115, 2.19), (0.555, 0.1603, 2.075), (0.509, 0.09149, 1.974), (0.4529, 0.00763, 1.891), (0.389, -0.08805, 1.83), (0.3197, -0.1919, 1.792), (0.3393, -0.208, 3.097), (0.4276, -0.1197, 3.06), (0.509, -0.03836, 2.998), (0.5803, 0.03296, 2.915), (0.6388, 0.09149, 2.814), (0.6823, 0.135, 2.699), (0.7091, 0.1618, 2.575), (0.7181, 0.1708, 2.445), (0.7091, 0.1618, 2.315), (0.6823, 0.135, 2.19), (0.6388, 0.09149, 2.075), (0.5803, 0.03296, 1.974), (0.509, -0.03836, 1.891), (0.4276, -0.1197, 1.83), (0.3393, -0.208, 1.792), (0.3555, -0.2277, 3.097), (0.4593, -0.1583, 3.06), (0.555, -0.09439, 2.998), (0.6388, -0.03836, 2.915), (0.7077, 0.00763, 2.814), (0.7588, 0.0418, 2.699), (0.7903, 0.06284, 2.575), (0.8009, 0.06995, 2.445), (0.7903, 0.06284, 2.315), (0.7588, 0.0418, 2.19), (0.7077, 0.00763, 2.075), (0.6388, -0.03836, 1.974), (0.555, -0.09439, 1.891), (0.4593, -0.1583, 1.83), (0.3555, -0.2277, 1.792), (0.3675, -0.2501, 3.097), (0.4828, -0.2024, 3.06), (0.5891, -0.1583, 2.998), (0.6823, -0.1197, 2.915), (0.7588, -0.08805, 2.814), (0.8156, -0.06451, 2.699), (0.8506, -0.05002, 2.575), (0.8624, -0.04512, 2.445), (0.8506, -0.05002, 2.315), (0.8156, -0.06451, 2.19), (0.7588, -0.08805, 2.075), (0.6823, -0.1197, 1.974), (0.5891, -0.1583, 1.891), (0.4828, -0.2024, 1.83), (0.3675, -0.2501, 1.792), (0.3749, -0.2745, 3.097), (0.4973, -0.2501, 3.06), (0.6102, -0.2277, 2.998), (0.7091, -0.208, 2.915), (0.7903, -0.1919, 2.814), (0.8506, -0.1799, 2.699), (0.8878, -0.1725, 2.575), (0.9003, -0.17, 2.445), (0.8878, -0.1725, 2.315), (0.8506, -0.1799, 2.19), (0.7903, -0.1919, 2.075), (0.7091, -0.208, 1.974), (0.6102, -0.2277, 1.891), (0.4973, -0.2501, 1.83), (0.3749, -0.2745, 1.792), (0.3774, -0.2998, 3.097), (0.5022, -0.2998, 3.06), (0.6173, -0.2998, 2.998), (0.7181, -0.2998, 2.915), (0.8009, -0.2998, 2.814), (0.8624, -0.2998, 2.699), (0.9003, -0.2998, 2.575), (0.9131, -0.2998, 2.445), (0.9003, -0.2998, 2.315), (0.8624, -0.2998, 2.19), (0.8009, -0.2998, 2.075), (0.7181, -0.2998, 1.974), (0.6173, -0.2998, 1.891), (0.5022, -0.2998, 1.83), (0.3774, -0.2998, 1.792), (0.3749, -0.3252, 3.097), (0.4973, -0.3495, 3.06), (0.6102, -0.372, 2.998), (0.7091, -0.3916, 2.915), (0.7903, -0.4078, 2.814), (0.8506, -0.4198, 2.699), (0.8878, -0.4272, 2.575), (0.9003, -0.4297, 2.445), (0.8878, -0.4272, 2.315), (0.8506, -0.4198, 2.19), (0.7903, -0.4078, 2.075), (0.7091, -0.3916, 1.974), (0.6102, -0.372, 1.891), (0.4973, -0.3495, 1.83), (0.3749, -0.3252, 1.792), (0.3675, -0.3495, 3.097), (0.4828, -0.3973, 3.06), (0.5891, -0.4413, 2.998), (0.6823, -0.4799, 2.915), (0.7588, -0.5116, 2.814), (0.8156, -0.5351, 2.699), (0.8506, -0.5496, 2.575), (0.8624, -0.5545, 2.445), (0.8506, -0.5496, 2.315), (0.8156, -0.5351, 2.19), (0.7588, -0.5116, 2.075), (0.6823, -0.4799, 1.974), (0.5891, -0.4413, 1.891), (0.4828, -0.3973, 1.83), (0.3675, -0.3495, 1.792), (0.3555, -0.372, 3.097), (0.4593, -0.4413, 3.06), (0.555, -0.5053, 2.998), (0.6388, -0.5613, 2.915), (0.7077, -0.6073, 2.814), (0.7588, -0.6415, 2.699), (0.7903, -0.6625, 2.575), (0.8009, -0.6696, 2.445), (0.7903, -0.6625, 2.315), (0.7588, -0.6415, 2.19), (0.7077, -0.6073, 2.075), (0.6388, -0.5613, 1.974), (0.555, -0.5053, 1.891), (0.4593, -0.4413, 1.83), (0.3555, -0.372, 1.792), (0.3393, -0.3916, 3.097), (0.4276, -0.4799, 3.06), (0.509, -0.5613, 2.998), (0.5803, -0.6326, 2.915), (0.6388, -0.6911, 2.814), (0.6823, -0.7346, 2.699), (0.7091, -0.7614, 2.575), (0.7181, -0.7705, 2.445), (0.7091, -0.7614, 2.315), (0.6823, -0.7346, 2.19), (0.6388, -0.6911, 2.075), (0.5803, -0.6326, 1.974), (0.509, -0.5613, 1.891), (0.4276, -0.4799, 1.83), (0.3393, -0.3916, 1.792), (0.3197, -0.4078, 3.097), (0.389, -0.5116, 3.06), (0.4529, -0.6073, 2.998), (0.509, -0.6911, 2.915), (0.555, -0.76, 2.814), (0.5891, -0.8111, 2.699), (0.6102, -0.8426, 2.575), (0.6173, -0.8532, 2.445), (0.6102, -0.8426, 2.315), (0.5891, -0.8111, 2.19), (0.555, -0.76, 2.075), (0.509, -0.6911, 1.974), (0.4529, -0.6073, 1.891), (0.389, -0.5116, 1.83), (0.3197, -0.4078, 1.792), (0.2972, -0.4198, 3.097), (0.345, -0.5351, 3.06), (0.389, -0.6415, 2.998), (0.4276, -0.7346, 2.915), (0.4593, -0.8111, 2.814), (0.4828, -0.8679, 2.699), (0.4973, -0.9029, 2.575), (0.5022, -0.9147, 2.445), (0.4973, -0.9029, 2.315), (0.4828, -0.8679, 2.19), (0.4593, -0.8111, 2.075), (0.4276, -0.7346, 1.974), (0.389, -0.6415, 1.891), (0.345, -0.5351, 1.83), (0.2972, -0.4198, 1.792), (0.2728, -0.4272, 3.097), (0.2972, -0.5496, 3.06), (0.3197, -0.6625, 2.998), (0.3393, -0.7614, 2.915), (0.3555, -0.8426, 2.814), (0.3675, -0.9029, 2.699), (0.3749, -0.9401, 2.575), (0.3774, -0.9526, 2.445), (0.3749, -0.9401, 2.315), (0.3675, -0.9029, 2.19), (0.3555, -0.8426, 2.075), (0.3393, -0.7614, 1.974), (0.3197, -0.6625, 1.891), (0.2972, -0.5496, 1.83), (0.2728, -0.4272, 1.792), (0.2475, -0.4297, 3.097), (0.2475, -0.5545, 3.06), (0.2475, -0.6696, 2.998), (0.2475, -0.7705, 2.915), (0.2475, -0.8532, 2.814), (0.2475, -0.9147, 2.699), (0.2475, -0.9526, 2.575), (0.2475, -0.9654, 2.445), (0.2475, -0.9526, 2.315), (0.2475, -0.9147, 2.19), (0.2475, -0.8532, 2.075), (0.2475, -0.7705, 1.974), (0.2475, -0.6696, 1.891), (0.2475, -0.5545, 1.83), (0.2475, -0.4297, 1.792), (0.2222, -0.4272, 3.097), (0.1978, -0.5496, 3.06), (0.1754, -0.6625, 2.998), (0.1557, -0.7614, 2.915), (0.1395, -0.8426, 2.814), (0.1275, -0.9029, 2.699), (0.1202, -0.9401, 2.575), (0.1177, -0.9526, 2.445), (0.1202, -0.9401, 2.315), (0.1275, -0.9029, 2.19), (0.1395, -0.8426, 2.075), (0.1557, -0.7614, 1.974), (0.1754, -0.6625, 1.891), (0.1978, -0.5496, 1.83), (0.2222, -0.4272, 1.792), (0.1978, -0.4198, 3.097), (0.15, -0.5351, 3.06), (0.106, -0.6415, 2.998), (0.06741, -0.7346, 2.915), (0.03573, -0.8111, 2.814), (0.01219, -0.8679, 2.699), (-0.0023, -0.9029, 2.575), (-0.007194, -0.9147, 2.445), (-0.0023, -0.9029, 2.315), (0.01219, -0.8679, 2.19), (0.03573, -0.8111, 2.075), (0.06741, -0.7346, 1.974), (0.106, -0.6415, 1.891), (0.15, -0.5351, 1.83), (0.1978, -0.4198, 1.792), (0.1754, -0.4078, 3.097), (0.106, -0.5116, 3.06), (0.04208, -0.6073, 2.998), (-0.01396, -0.6911, 2.915), (-0.05995, -0.76, 2.814), (-0.09412, -0.8111, 2.699), (-0.1152, -0.8426, 2.575), (-0.1223, -0.8532, 2.445), (-0.1152, -0.8426, 2.315), (-0.09412, -0.8111, 2.19), (-0.05995, -0.76, 2.075), (-0.01396, -0.6911, 1.974), (0.04208, -0.6073, 1.891), (0.106, -0.5116, 1.83), (0.1754, -0.4078, 1.792), (0.1557, -0.3916, 3.097), (0.06741, -0.4799, 3.06), (-0.01396, -0.5613, 2.998), (-0.08528, -0.6326, 2.915), (-0.1438, -0.6911, 2.814), (-0.1873, -0.7346, 2.699), (-0.2141, -0.7614, 2.575), (-0.2231, -0.7705, 2.445), (-0.2141, -0.7614, 2.315), (-0.1873, -0.7346, 2.19), (-0.1438, -0.6911, 2.075), (-0.08528, -0.6326, 1.974), (-0.01396, -0.5613, 1.891), (0.06741, -0.4799, 1.83), (0.1557, -0.3916, 1.792), (0.2475, -0.2998, 3.11), (0.1395, -0.372, 3.097), (0.03573, -0.4413, 3.06), (-0.05995, -0.5053, 2.998), (-0.1438, -0.5613, 2.915), (-0.2126, -0.6073, 2.814), (-0.2638, -0.6415, 2.699), (-0.2953, -0.6625, 2.575), (-0.3059, -0.6696, 2.445), (-0.2953, -0.6625, 2.315), (-0.2638, -0.6415, 2.19), (-0.2126, -0.6073, 2.075), (-0.1438, -0.5613, 1.974), (-0.05995, -0.5053, 1.891), (0.03573, -0.4413, 1.83), (0.1395, -0.372, 1.792), (0.1275, -0.3495, 3.097), (0.01219, -0.3973, 3.06), (-0.09412, -0.4413, 2.998), (-0.1873, -0.4799, 2.915), (-0.2638, -0.5116, 2.814), (-0.3206, -0.5351, 2.699), (-0.3556, -0.5496, 2.575), (-0.3674, -0.5545, 2.445), (-0.3556, -0.5496, 2.315), (-0.3206, -0.5351, 2.19), (-0.2638, -0.5116, 2.075), (-0.1873, -0.4799, 1.974), (-0.09412, -0.4413, 1.891), (0.01219, -0.3973, 1.83), (0.1275, -0.3495, 1.792), (0.1202, -0.3252, 3.097), (-0.0023, -0.3495, 3.06), (-0.1152, -0.372, 2.998), (-0.2141, -0.3916, 2.915), (-0.2953, -0.4078, 2.814), (-0.3556, -0.4198, 2.699), (-0.3927, -0.4272, 2.575), (-0.4053, -0.4297, 2.445), (-0.3927, -0.4272, 2.315), (-0.3556, -0.4198, 2.19), (-0.2953, -0.4078, 2.075), (-0.2141, -0.3916, 1.974), (-0.1152, -0.372, 1.891), (-0.0023, -0.3495, 1.83), (0.1202, -0.3252, 1.792), (0.1177, -0.2998, 3.097), (-0.007194, -0.2998, 3.06), (-0.1223, -0.2998, 2.998), (-0.2231, -0.2998, 2.915), (-0.3059, -0.2998, 2.814), (-0.3674, -0.2998, 2.699), (-0.4053, -0.2998, 2.575), (-0.4181, -0.2998, 2.445), (-0.4053, -0.2998, 2.315), (-0.3674, -0.2998, 2.19), (-0.3059, -0.2998, 2.075), (-0.2231, -0.2998, 1.974), (-0.1223, -0.2998, 1.891), (-0.007194, -0.2998, 1.83), (0.1177, -0.2998, 1.792), (0.1202, -0.2745, 3.097), (-0.0023, -0.2501, 3.06), (-0.1152, -0.2277, 2.998), (-0.2141, -0.208, 2.915), (-0.2953, -0.1919, 2.814), (-0.3556, -0.1799, 2.699), (-0.3927, -0.1725, 2.575), (-0.4053, -0.17, 2.445), (-0.3927, -0.1725, 2.315), (-0.3556, -0.1799, 2.19), (-0.2953, -0.1919, 2.075), (-0.2141, -0.208, 1.974), (-0.1152, -0.2277, 1.891), (-0.0023, -0.2501, 1.83), (0.1202, -0.2745, 1.792), (0.1275, -0.2501, 3.097), (0.01219, -0.2024, 3.06), (-0.09412, -0.1583, 2.998), (-0.1873, -0.1197, 2.915), (-0.2638, -0.08805, 2.814), (-0.3206, -0.06451, 2.699), (-0.3556, -0.05002, 2.575), (-0.3674, -0.04512, 2.445), (-0.3556, -0.05002, 2.315), (-0.3206, -0.06451, 2.19), (-0.2638, -0.08805, 2.075), (-0.1873, -0.1197, 1.974), (-0.09412, -0.1583, 1.891), (0.01219, -0.2024, 1.83), (0.1275, -0.2501, 1.792), (0.1395, -0.2277, 3.097), (0.03573, -0.1583, 3.06), (-0.05995, -0.09439, 2.998), (-0.1438, -0.03836, 2.915), (-0.2126, 0.00763, 2.814), (-0.2638, 0.0418, 2.699), (-0.2953, 0.06284, 2.575), (-0.3059, 0.06995, 2.445), (-0.2953, 0.06284, 2.315), (-0.2638, 0.0418, 2.19), (-0.2126, 0.00763, 2.075), (-0.1438, -0.03836, 1.974), (-0.05995, -0.09439, 1.891), (0.03573, -0.1583, 1.83), (0.1395, -0.2277, 1.792), (0.1557, -0.208, 3.097), (0.06741, -0.1197, 3.06), (-0.01396, -0.03836, 2.998), (-0.08528, 0.03296, 2.915), (-0.1438, 0.09149, 2.814), (-0.1873, 0.135, 2.699), (-0.2141, 0.1618, 2.575), (-0.2231, 0.1708, 2.445), (-0.2141, 0.1618, 2.315), (-0.1873, 0.135, 2.19), (-0.1438, 0.09149, 2.075), (-0.08528, 0.03296, 1.974), (-0.01396, -0.03836, 1.891), (0.06741, -0.1197, 1.83), (0.1557, -0.208, 1.792), (0.1754, -0.1919, 3.097), (0.106, -0.08805, 3.06), (0.04208, 0.00763, 2.998), (-0.01396, 0.09149, 2.915), (-0.05994, 0.1603, 2.814), (-0.09412, 0.2115, 2.699), (-0.1152, 0.2429, 2.575), (-0.1223, 0.2536, 2.445), (-0.1152, 0.2429, 2.315), (-0.09412, 0.2115, 2.19), (-0.05994, 0.1603, 2.075), (-0.01396, 0.09149, 1.974), (0.04208, 0.00763, 1.891), (0.106, -0.08805, 1.83), (0.1754, -0.1919, 1.792), (0.1978, -0.1799, 3.097), (0.15, -0.06451, 3.06), (0.106, 0.0418, 2.998), (0.06741, 0.135, 2.915), (0.03573, 0.2115, 2.814), (0.01219, 0.2683, 2.699), (-0.0023, 0.3033, 2.575), (-0.007194, 0.3151, 2.445), (-0.0023, 0.3033, 2.315), (0.01219, 0.2683, 2.19), (0.03573, 0.2115, 2.075), (0.06741, 0.135, 1.974), (0.106, 0.0418, 1.891), (0.15, -0.06451, 1.83), (0.1978, -0.1799, 1.792), (0.2222, -0.1725, 3.097), (0.1978, -0.05002, 3.06), (0.1754, 0.06284, 2.998), (0.1557, 0.1618, 2.915), (0.1395, 0.2429, 2.814), (0.1275, 0.3033, 2.699), (0.1202, 0.3404, 2.575), (0.1177, 0.353, 2.445), (0.1202, 0.3404, 2.315), (0.1275, 0.3033, 2.19), (0.1395, 0.2429, 2.075), (0.1557, 0.1618, 1.974), (0.1754, 0.06284, 1.891), (0.1978, -0.05002, 1.83), (0.2222, -0.1725, 1.792), (0.2475, -0.17, 3.097), (0.2475, -0.04512, 3.06), (0.2475, 0.06995, 2.998), (0.2475, 0.1708, 2.915), (0.2475, 0.2536, 2.814), (0.2475, 0.3151, 2.699), (0.2475, 0.353, 2.575), (0.2475, 0.3658, 2.445), (0.2475, 0.353, 2.315), (0.2475, 0.3151, 2.19), (0.2475, 0.2536, 2.075), (0.2475, 0.1708, 1.974), (0.2475, 0.06995, 1.891), (0.2475, -0.04512, 1.83), (0.2475, -0.17, 1.792), (0.2475, -0.2998, 1.779)], [], [(10, 11, 13, 12), (8, 9, 11, 10), (12, 13, 15, 14), (14, 15, 17, 16), (16, 17, 19, 18), (18, 19, 21, 20), (20, 21, 23, 22), (22, 23, 25, 24), (24, 25, 27, 26), (26, 27, 29, 28), (28, 29, 31, 30), (30, 31, 33, 32), (32, 33, 35, 34), (34, 35, 37, 36), (36, 37, 39, 38), (38, 39, 41, 40), (40, 41, 43, 42), (42, 43, 45, 44), (44, 45, 47, 46), (46, 47, 49, 48), (48, 49, 51, 50), (50, 51, 53, 52), (52, 53, 55, 54), (54, 55, 57, 56), (56, 57, 59, 58), (58, 59, 61, 60), (60, 61, 63, 62), (62, 63, 65, 64), (64, 65, 67, 66), (66, 67, 69, 68), (8, 10, 12, 14, 16, 18, 20, 22, 24, 26, 28, 30, 32, 34, 36, 38, 40, 42, 44, 46, 48, 50, 52, 54, 56, 58, 60, 62, 64, 66, 68, 70), (68, 69, 71, 70), (70, 71, 9, 8), (13, 11, 9, 71, 69, 67, 65, 63, 61, 59, 57, 55, 53, 51, 49, 47, 45, 43, 41, 39, 37, 35, 33, 31, 29, 27, 25, 23, 21, 19, 17, 15), (550, 549, 83, 84), (543, 542, 76, 77), (551, 550, 84, 85), (544, 543, 77, 78), (552, 551, 85, 86), (545, 544, 78, 79), (538, 372, 72), (553, 552, 86), (546, 545, 79, 80), (539, 538, 72, 73), (547, 546, 80, 81), (540, 539, 73, 74), (548, 547, 81, 82), (541, 540, 74, 75), (549, 548, 82, 83), (542, 541, 75, 76), (83, 82, 97, 98), (76, 75, 90, 91), (84, 83, 98, 99), (77, 76, 91, 92), (85, 84, 99, 100), (78, 77, 92, 93), (86, 85, 100, 101), (79, 78, 93, 94), (72, 372, 87), (553, 86, 101), (80, 79, 94, 95), (73, 72, 87, 88), (81, 80, 95, 96), (74, 73, 88, 89), (82, 81, 96, 97), (75, 74, 89, 90), (87, 372, 102), (553, 101, 116), (95, 94, 109, 110), (88, 87, 102, 103), (96, 95, 110, 111), (89, 88, 103, 104), (97, 96, 111, 112), (90, 89, 104, 105), (98, 97, 112, 113), (91, 90, 105, 106), (99, 98, 113, 114), (92, 91, 106, 107), (100, 99, 114, 115), (93, 92, 107, 108), (101, 100, 115, 116), (94, 93, 108, 109), (106, 105, 120, 121), (114, 113, 128, 129), (107, 106, 121, 122), (115, 114, 129, 130), (108, 107, 122, 123), (116, 115, 130, 131), (109, 108, 123, 124), (102, 372, 117), (553, 116, 131), (110, 109, 124, 125), (103, 102, 117, 118), (111, 110, 125, 126), (104, 103, 118, 119), (112, 111, 126, 127), (105, 104, 119, 120), (113, 112, 127, 128), (125, 124, 139, 140), (118, 117, 132, 133), (126, 125, 140, 141), (119, 118, 133, 134), (127, 126, 141, 142), (120, 119, 134, 135), (128, 127, 142, 143), (121, 120, 135, 136), (129, 128, 143, 144), (122, 121, 136, 137), (130, 129, 144, 145), (123, 122, 137, 138), (131, 130, 145, 146), (124, 123, 138, 139), (117, 372, 132), (553, 131, 146), (144, 143, 158, 159), (137, 136, 151, 152), (145, 144, 159, 160), (138, 137, 152, 153), (146, 145, 160, 161), (139, 138, 153, 154), (132, 372, 147), (553, 146, 161), (140, 139, 154, 155), (133, 132, 147, 148), (141, 140, 155, 156), (134, 133, 148, 149), (142, 141, 156, 157), (135, 134, 149, 150), (143, 142, 157, 158), (136, 135, 150, 151), (148, 147, 162, 163), (156, 155, 170, 171), (149, 148, 163, 164), (157, 156, 171, 172), (150, 149, 164, 165), (158, 157, 172, 173), (151, 150, 165, 166), (159, 158, 173, 174), (152, 151, 166, 167), (160, 159, 174, 175), (153, 152, 167, 168), (161, 160, 175, 176), (154, 153, 168, 169), (147, 372, 162), (553, 161, 176), (155, 154, 169, 170), (167, 166, 181, 182), (175, 174, 189, 190), (168, 167, 182, 183), (176, 175, 190, 191), (169, 168, 183, 184), (162, 372, 177), (553, 176, 191), (170, 169, 184, 185), (163, 162, 177, 178), (171, 170, 185, 186), (164, 163, 178, 179), (172, 171, 186, 187), (165, 164, 179, 180), (173, 172, 187, 188), (166, 165, 180, 181), (174, 173, 188, 189), (186, 185, 200, 201), (179, 178, 193, 194), (187, 186, 201, 202), (180, 179, 194, 195), (188, 187, 202, 203), (181, 180, 195, 196), (189, 188, 203, 204), (182, 181, 196, 197), (190, 189, 204, 205), (183, 182, 197, 198), (191, 190, 205, 206), (184, 183, 198, 199), (177, 372, 192), (553, 191, 206), (185, 184, 199, 200), (178, 177, 192, 193), (205, 204, 219, 220), (198, 197, 212, 213), (206, 205, 220, 221), (199, 198, 213, 214), (192, 372, 207), (553, 206, 221), (200, 199, 214, 215), (193, 192, 207, 208), (201, 200, 215, 216), (194, 193, 208, 209), (202, 201, 216, 217), (195, 194, 209, 210), (203, 202, 217, 218), (196, 195, 210, 211), (204, 203, 218, 219), (197, 196, 211, 212), (217, 216, 231, 232), (210, 209, 224, 225), (218, 217, 232, 233), (211, 210, 225, 226), (219, 218, 233, 234), (212, 211, 226, 227), (220, 219, 234, 235), (213, 212, 227, 228), (221, 220, 235, 236), (214, 213, 228, 229), (207, 372, 222), (553, 221, 236), (215, 214, 229, 230), (208, 207, 222, 223), (216, 215, 230, 231), (209, 208, 223, 224), (236, 235, 250, 251), (229, 228, 243, 244), (222, 372, 237), (553, 236, 251), (230, 229, 244, 245), (223, 222, 237, 238), (231, 230, 245, 246), (224, 223, 238, 239), (232, 231, 246, 247), (225, 224, 239, 240), (233, 232, 247, 248), (226, 225, 240, 241), (234, 233, 248, 249), (227, 226, 241, 242), (235, 234, 249, 250), (228, 227, 242, 243), (240, 239, 254, 255), (248, 247, 262, 263), (241, 240, 255, 256), (249, 248, 263, 264), (242, 241, 256, 257), (250, 249, 264, 265), (243, 242, 257, 258), (251, 250, 265, 266), (244, 243, 258, 259), (237, 372, 252), (553, 251, 266), (245, 244, 259, 260), (238, 237, 252, 253), (246, 245, 260, 261), (239, 238, 253, 254), (247, 246, 261, 262), (259, 258, 273, 274), (252, 372, 267), (553, 266, 281), (260, 259, 274, 275), (253, 252, 267, 268), (261, 260, 275, 276), (254, 253, 268, 269), (262, 261, 276, 277), (255, 254, 269, 270), (263, 262, 277, 278), (256, 255, 270, 271), (264, 263, 278, 279), (257, 256, 271, 272), (265, 264, 279, 280), (258, 257, 272, 273), (266, 265, 280, 281), (278, 277, 292, 293), (271, 270, 285, 286), (279, 278, 293, 294), (272, 271, 286, 287), (280, 279, 294, 295), (273, 272, 287, 288), (281, 280, 295, 296), (274, 273, 288, 289), (267, 372, 282), (553, 281, 296), (275, 274, 289, 290), (268, 267, 282, 283), (276, 275, 290, 291), (269, 268, 283, 284), (277, 276, 291, 292), (270, 269, 284, 285), (282, 372, 297), (553, 296, 311), (290, 289, 304, 305), (283, 282, 297, 298), (291, 290, 305, 306), (284, 283, 298, 299), (292, 291, 306, 307), (285, 284, 299, 300), (293, 292, 307, 308), (286, 285, 300, 301), (294, 293, 308, 309), (287, 286, 301, 302), (295, 294, 309, 310), (288, 287, 302, 303), (296, 295, 310, 311), (289, 288, 303, 304), (301, 300, 315, 316), (309, 308, 323, 324), (302, 301, 316, 317), (310, 309, 324, 325), (303, 302, 317, 318), (311, 310, 325, 326), (304, 303, 318, 319), (297, 372, 312), (553, 311, 326), (305, 304, 319, 320), (298, 297, 312, 313), (306, 305, 320, 321), (299, 298, 313, 314), (307, 306, 321, 322), (300, 299, 314, 315), (308, 307, 322, 323), (320, 319, 334, 335), (313, 312, 327, 328), (321, 320, 335, 336), (314, 313, 328, 329), (322, 321, 336, 337), (315, 314, 329, 330), (323, 322, 337, 338), (316, 315, 330, 331), (324, 323, 338, 339), (317, 316, 331, 332), (325, 324, 339, 340), (318, 317, 332, 333), (326, 325, 340, 341), (319, 318, 333, 334), (312, 372, 327), (553, 326, 341), (339, 338, 353, 354), (332, 331, 346, 347), (340, 339, 354, 355), (333, 332, 347, 348), (341, 340, 355, 356), (334, 333, 348, 349), (327, 372, 342), (553, 341, 356), (335, 334, 349, 350), (328, 327, 342, 343), (336, 335, 350, 351), (329, 328, 343, 344), (337, 336, 351, 352), (330, 329, 344, 345), (338, 337, 352, 353), (331, 330, 345, 346), (351, 350, 365, 366), (344, 343, 358, 359), (352, 351, 366, 367), (345, 344, 359, 360), (353, 352, 367, 368), (346, 345, 360, 361), (354, 353, 368, 369), (347, 346, 361, 362), (355, 354, 369, 370), (348, 347, 362, 363), (356, 355, 370, 371), (349, 348, 363, 364), (342, 372, 357), (553, 356, 371), (350, 349, 364, 365), (343, 342, 357, 358), (370, 369, 385, 386), (363, 362, 378, 379), (371, 370, 386, 387), (364, 363, 379, 380), (357, 372, 373), (553, 371, 387), (365, 364, 380, 381), (358, 357, 373, 374), (366, 365, 381, 382), (359, 358, 374, 375), (367, 366, 382, 383), (360, 359, 375, 376), (368, 367, 383, 384), (361, 360, 376, 377), (369, 368, 384, 385), (362, 361, 377, 378), (375, 374, 389, 390), (383, 382, 397, 398), (376, 375, 390, 391), (384, 383, 398, 399), (377, 376, 391, 392), (385, 384, 399, 400), (378, 377, 392, 393), (386, 385, 400, 401), (379, 378, 393, 394), (387, 386, 401, 402), (380, 379, 394, 395), (373, 372, 388), (553, 387, 402), (381, 380, 395, 396), (374, 373, 388, 389), (382, 381, 396, 397), (394, 393, 408, 409), (402, 401, 416, 417), (395, 394, 409, 410), (388, 372, 403), (553, 402, 417), (396, 395, 410, 411), (389, 388, 403, 404), (397, 396, 411, 412), (390, 389, 404, 405), (398, 397, 412, 413), (391, 390, 405, 406), (399, 398, 413, 414), (392, 391, 406, 407), (400, 399, 414, 415), (393, 392, 407, 408), (401, 400, 415, 416), (413, 412, 427, 428), (406, 405, 420, 421), (414, 413, 428, 429), (407, 406, 421, 422), (415, 414, 429, 430), (408, 407, 422, 423), (416, 415, 430, 431), (409, 408, 423, 424), (417, 416, 431, 432), (410, 409, 424, 425), (403, 372, 418), (553, 417, 432), (411, 410, 425, 426), (404, 403, 418, 419), (412, 411, 426, 427), (405, 404, 419, 420), (432, 431, 446, 447), (425, 424, 439, 440), (418, 372, 433), (553, 432, 447), (426, 425, 440, 441), (419, 418, 433, 434), (427, 426, 441, 442), (420, 419, 434, 435), (428, 427, 442, 443), (421, 420, 435, 436), (429, 428, 443, 444), (422, 421, 436, 437), (430, 429, 444, 445), (423, 422, 437, 438), (431, 430, 445, 446), (424, 423, 438, 439), (436, 435, 450, 451), (444, 443, 458, 459), (437, 436, 451, 452), (445, 444, 459, 460), (438, 437, 452, 453), (446, 445, 460, 461), (439, 438, 453, 454), (447, 446, 461, 462), (440, 439, 454, 455), (433, 372, 448), (553, 447, 462), (441, 440, 455, 456), (434, 433, 448, 449), (442, 441, 456, 457), (435, 434, 449, 450), (443, 442, 457, 458), (455, 454, 469, 470), (448, 372, 463), (553, 462, 477), (456, 455, 470, 471), (449, 448, 463, 464), (457, 456, 471, 472), (450, 449, 464, 465), (458, 457, 472, 473), (451, 450, 465, 466), (459, 458, 473, 474), (452, 451, 466, 467), (460, 459, 474, 475), (453, 452, 467, 468), (461, 460, 475, 476), (454, 453, 468, 469), (462, 461, 476, 477), (474, 473, 488, 489), (467, 466, 481, 482), (475, 474, 489, 490), (468, 467, 482, 483), (476, 475, 490, 491), (469, 468, 483, 484), (477, 476, 491, 492), (470, 469, 484, 485), (463, 372, 478), (553, 477, 492), (471, 470, 485, 486), (464, 463, 478, 479), (472, 471, 486, 487), (465, 464, 479, 480), (473, 472, 487, 488), (466, 465, 480, 481), (553, 492, 507), (486, 485, 500, 501), (479, 478, 493, 494), (487, 486, 501, 502), (480, 479, 494, 495), (488, 487, 502, 503), (481, 480, 495, 496), (489, 488, 503, 504), (482, 481, 496, 497), (490, 489, 504, 505), (483, 482, 497, 498), (491, 490, 505, 506), (484, 483, 498, 499), (492, 491, 506, 507), (485, 484, 499, 500), (478, 372, 493), (505, 504, 519, 520), (498, 497, 512, 513), (506, 505, 520, 521), (499, 498, 513, 514), (507, 506, 521, 522), (500, 499, 514, 515), (493, 372, 508), (553, 507, 522), (501, 500, 515, 516), (494, 493, 508, 509), (502, 501, 516, 517), (495, 494, 509, 510), (503, 502, 517, 518), (496, 495, 510, 511), (504, 503, 518, 519), (497, 496, 511, 512), (509, 508, 523, 524), (517, 516, 531, 532), (510, 509, 524, 525), (518, 517, 532, 533), (511, 510, 525, 526), (519, 518, 533, 534), (512, 511, 526, 527), (520, 519, 534, 535), (513, 512, 527, 528), (521, 520, 535, 536), (514, 513, 528, 529), (522, 521, 536, 537), (515, 514, 529, 530), (508, 372, 523), (553, 522, 537), (516, 515, 530, 531), (528, 527, 542, 543), (536, 535, 550, 551), (529, 528, 543, 544), (537, 536, 551, 552), (530, 529, 544, 545), (523, 372, 538), (553, 537, 552), (531, 530, 545, 546), (524, 523, 538, 539), (532, 531, 546, 547), (525, 524, 539, 540), (533, 532, 547, 548), (526, 525, 540, 541), (534, 533, 548, 549), (527, 526, 541, 542), (535, 534, 549, 550)])
me_cube.polygons.foreach_set('use_smooth', [True] * 546)
me_cube.materials.append(mat_material)
me_cube.use_remesh_preserve_volume = False
me_cube.use_remesh_preserve_attributes = False
me_cube.use_mirror_vertex_groups = False
me_cube.update()

# ---- objects
ob_cylinder = bpy.data.objects.new('Cylinder', me_cylinder)
ob_cube = bpy.data.objects.new('Cube', me_cube)
ob_lamp = bpy.data.objects.new('Lamp', light_lamp)
ob_camera = bpy.data.objects.new('Camera', cam_camera)

# ---- transforms, parenting, visibility, modifiers, constraints
ob_cylinder.location = (1.789, 0.9337, -0.785)
ob_cylinder.scale = (-0.3848, -0.3848, -0.3848)
ob_cylinder.lineart.crease_threshold = 0.0
_m = ob_cylinder.modifiers.new('Subsurf', 'SUBSURF')
_m.uv_smooth = 'PRESERVE_CORNERS'
_m.quality = 2
_m.levels = 4
_m.show_only_control_edges = False
_m = ob_cylinder.modifiers.new('Solidify', 'SOLIDIFY')
_m.nonmanifold_thickness_mode = 'FIXED'
_m.nonmanifold_merge_threshold = 0.0003
ob_cube.location = (0.0, 0.0, 0.0)
ob_cube.lock_rotations_4d = False
ob_cube.empty_display_type = 'ARROWS'
ob_cube.lineart.crease_threshold = 0.0
_m = ob_cube.modifiers.new('Solidify', 'SOLIDIFY')
_m.nonmanifold_thickness_mode = 'FIXED'
_m.nonmanifold_merge_threshold = 0.0003
_m = ob_cube.modifiers.new('Subsurf', 'SUBSURF')
_m.uv_smooth = 'PRESERVE_CORNERS'
_m.quality = 2
_m.levels = 2
_m.show_only_control_edges = False
ob_lamp.location = (4.076, 1.005, 5.904)
ob_lamp.rotation_euler = (0.6503, 0.05522, 1.866)
ob_lamp.lock_rotations_4d = False
ob_lamp.empty_display_type = 'ARROWS'
ob_lamp.color = (0.0, 0.0, 0.0, 0.0)
ob_lamp.lineart.crease_threshold = 0.0
ob_camera.location = (7.481, -6.508, 5.344)
ob_camera.rotation_euler = (1.109, 0.0, 0.8149)
ob_camera.lock_rotations_4d = False
ob_camera.empty_display_type = 'ARROWS'
ob_camera.color = (0.0, 0.0, 0.0, 0.0)
ob_camera.display_type = 'WIRE'
ob_camera.lineart.crease_threshold = 0.0

# ---- collection membership
col_collection_1.objects.link(ob_cylinder)
col_collection_1.objects.link(ob_cube)
col_collection_1.objects.link(ob_lamp)
col_collection_1.objects.link(ob_camera)

# ---- scene / render settings (as saved in the file)
scene.camera = ob_camera
scene.frame_start = 1; scene.frame_end = 250; scene.frame_set(56)
scene.render.engine = 'BLENDER_EEVEE_NEXT'
scene.render.resolution_percentage = 50
scene.render.dither_intensity = 0.0
scene.cycles.use_denoising = False
scene.cycles.samples = 128
scene.cycles.sampling_pattern = 'TABULATED_SOBOL'
scene.cycles.light_sampling_threshold = 0.0
scene.cycles.use_adaptive_sampling = False
scene.cycles.use_light_tree = False
scene.cycles.blur_glossy = 0.0
scene.cycles.sample_clamp_indirect = 0.0
scene.view_settings.view_transform = 'Standard'
bpy.context.view_layer.update()
